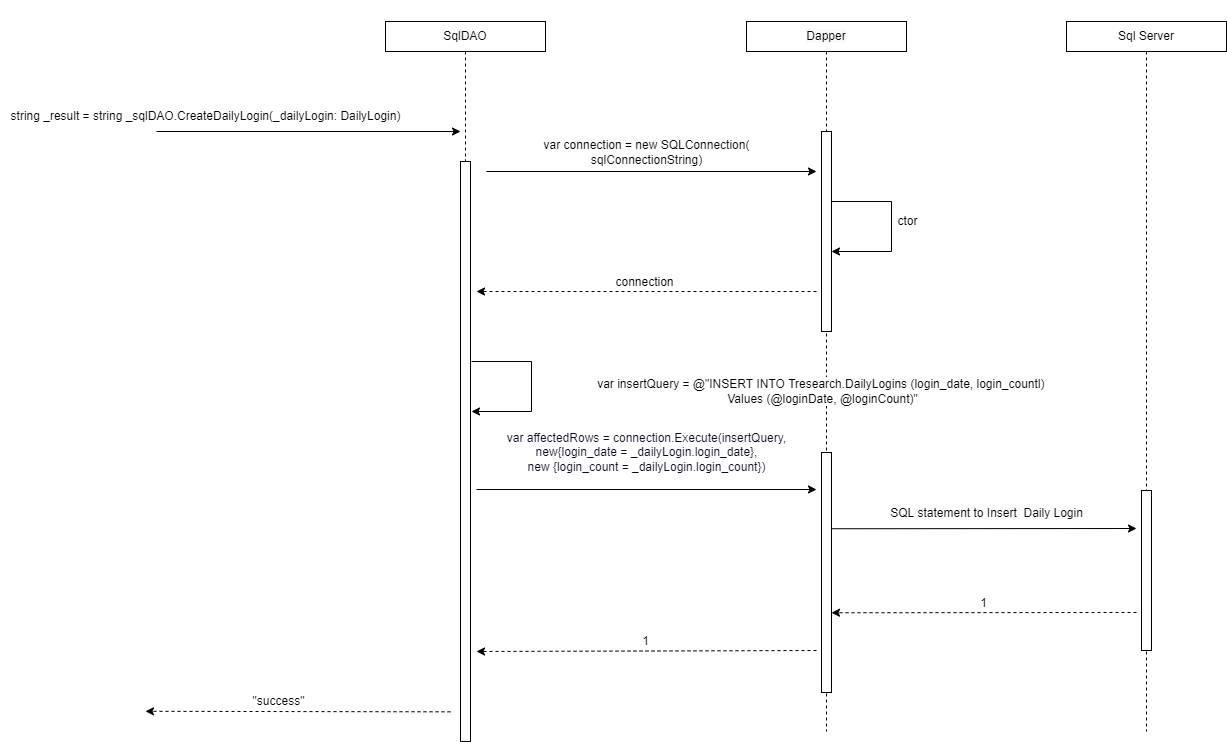

The diagram above was exported from draw.io. Its source (the exported page's mxGraphModel, read from the mxfile embedded in the PNG):
<mxGraphModel dx="2462" dy="1065" grid="1" gridSize="10" guides="1" tooltips="1" connect="1" arrows="1" fold="1" page="0" pageScale="1" pageWidth="850" pageHeight="1100" math="0" shadow="0">
  <root>
    <mxCell id="LfD8KCfni3DAOe0Qry7i-0" />
    <mxCell id="LfD8KCfni3DAOe0Qry7i-1" parent="LfD8KCfni3DAOe0Qry7i-0" />
    <mxCell id="B4p_L8O3gt64NYE1HY8N-31" value="SqlDAO" style="rounded=0;whiteSpace=wrap;html=1;fontSize=12;" parent="LfD8KCfni3DAOe0Qry7i-1" vertex="1">
      <mxGeometry x="79" y="50" width="160" height="30" as="geometry" />
    </mxCell>
    <mxCell id="B4p_L8O3gt64NYE1HY8N-32" style="edgeStyle=orthogonalEdgeStyle;rounded=0;orthogonalLoop=1;jettySize=auto;html=1;dashed=1;endArrow=none;endFill=0;" parent="LfD8KCfni3DAOe0Qry7i-1" source="B4p_L8O3gt64NYE1HY8N-33" edge="1">
      <mxGeometry relative="1" as="geometry">
        <mxPoint x="840" y="760" as="targetPoint" />
      </mxGeometry>
    </mxCell>
    <mxCell id="B4p_L8O3gt64NYE1HY8N-33" value="Sql Server" style="rounded=0;whiteSpace=wrap;html=1;fontSize=12;" parent="LfD8KCfni3DAOe0Qry7i-1" vertex="1">
      <mxGeometry x="760" y="50" width="160" height="30" as="geometry" />
    </mxCell>
    <mxCell id="B4p_L8O3gt64NYE1HY8N-34" style="edgeStyle=orthogonalEdgeStyle;rounded=0;orthogonalLoop=1;jettySize=auto;html=1;dashed=1;endArrow=none;endFill=0;" parent="LfD8KCfni3DAOe0Qry7i-1" source="B4p_L8O3gt64NYE1HY8N-35" edge="1">
      <mxGeometry relative="1" as="geometry">
        <mxPoint x="520" y="760" as="targetPoint" />
      </mxGeometry>
    </mxCell>
    <mxCell id="B4p_L8O3gt64NYE1HY8N-35" value="&#10;&#10;&lt;span style=&quot;color: rgb(0, 0, 0); font-family: helvetica; font-size: 12px; font-style: normal; font-weight: 400; letter-spacing: normal; text-align: center; text-indent: 0px; text-transform: none; word-spacing: 0px; background-color: rgb(248, 249, 250); display: inline; float: none;&quot;&gt;Dapper&lt;/span&gt;&#10;&#10;" style="whiteSpace=wrap;html=1;fontSize=12;" parent="LfD8KCfni3DAOe0Qry7i-1" vertex="1">
      <mxGeometry x="440" y="50" width="160" height="30" as="geometry" />
    </mxCell>
    <mxCell id="B4p_L8O3gt64NYE1HY8N-36" value="" style="endArrow=classic;html=1;rounded=0;fontSize=12;" parent="LfD8KCfni3DAOe0Qry7i-1" edge="1">
      <mxGeometry width="50" height="50" relative="1" as="geometry">
        <mxPoint x="-150" y="160" as="sourcePoint" />
        <mxPoint x="154" y="160" as="targetPoint" />
        <Array as="points" />
      </mxGeometry>
    </mxCell>
    <mxCell id="B4p_L8O3gt64NYE1HY8N-37" value="&lt;span style=&quot;background-color: rgb(255 , 255 , 255)&quot;&gt;string _result = string&amp;nbsp;&lt;/span&gt;&lt;span style=&quot;background-color: rgb(255 , 255 , 255)&quot;&gt;_sqlDAO.CreateDailyLogin&lt;/span&gt;&lt;span style=&quot;background-color: rgb(255 , 255 , 255)&quot;&gt;(_dailyLogin: DailyLogin&lt;/span&gt;&lt;span style=&quot;background-color: rgb(255 , 255 , 255)&quot;&gt;)&lt;/span&gt;" style="text;html=1;align=center;verticalAlign=middle;resizable=0;points=[];autosize=1;strokeColor=none;fillColor=none;" parent="LfD8KCfni3DAOe0Qry7i-1" vertex="1">
      <mxGeometry x="-306" y="135" width="410" height="20" as="geometry" />
    </mxCell>
    <mxCell id="B4p_L8O3gt64NYE1HY8N-38" value="" style="endArrow=classic;html=1;rounded=0;dashed=1;fontSize=12;" parent="LfD8KCfni3DAOe0Qry7i-1" edge="1">
      <mxGeometry width="50" height="50" relative="1" as="geometry">
        <mxPoint x="144" y="740.3199999999997" as="sourcePoint" />
        <mxPoint x="-161" y="739.8199999999997" as="targetPoint" />
      </mxGeometry>
    </mxCell>
    <mxCell id="B4p_L8O3gt64NYE1HY8N-39" value="&quot;success&quot;" style="edgeLabel;html=1;align=center;verticalAlign=middle;resizable=0;points=[];fontSize=12;" parent="B4p_L8O3gt64NYE1HY8N-38" connectable="0" vertex="1">
      <mxGeometry x="0.291" y="-2" relative="1" as="geometry">
        <mxPoint x="24" y="-8" as="offset" />
      </mxGeometry>
    </mxCell>
    <mxCell id="B4p_L8O3gt64NYE1HY8N-40" value="" style="endArrow=classic;html=1;rounded=0;dashed=1;fontSize=12;" parent="LfD8KCfni3DAOe0Qry7i-1" edge="1">
      <mxGeometry width="50" height="50" relative="1" as="geometry">
        <mxPoint x="510" y="679" as="sourcePoint" />
        <mxPoint x="170" y="680" as="targetPoint" />
      </mxGeometry>
    </mxCell>
    <mxCell id="B4p_L8O3gt64NYE1HY8N-41" value="1" style="edgeLabel;html=1;align=center;verticalAlign=middle;resizable=0;points=[];fontSize=12;" parent="B4p_L8O3gt64NYE1HY8N-40" vertex="1" connectable="0">
      <mxGeometry x="0.0829" relative="1" as="geometry">
        <mxPoint x="12" y="-10" as="offset" />
      </mxGeometry>
    </mxCell>
    <mxCell id="B4p_L8O3gt64NYE1HY8N-42" value="" style="endArrow=classic;html=1;rounded=0;fontSize=12;" parent="LfD8KCfni3DAOe0Qry7i-1" edge="1">
      <mxGeometry width="50" height="50" relative="1" as="geometry">
        <mxPoint x="180" y="200" as="sourcePoint" />
        <mxPoint x="510" y="200" as="targetPoint" />
      </mxGeometry>
    </mxCell>
    <mxCell id="B4p_L8O3gt64NYE1HY8N-43" value="var connection = new SQLConnection(&lt;br&gt;sqlConnectionString)" style="edgeLabel;html=1;align=center;verticalAlign=middle;resizable=0;points=[];fontSize=12;" parent="B4p_L8O3gt64NYE1HY8N-42" connectable="0" vertex="1">
      <mxGeometry x="-0.5933" relative="1" as="geometry">
        <mxPoint x="92" y="-20" as="offset" />
      </mxGeometry>
    </mxCell>
    <mxCell id="B4p_L8O3gt64NYE1HY8N-44" value="" style="endArrow=classic;html=1;rounded=0;fontSize=12;" parent="LfD8KCfni3DAOe0Qry7i-1" edge="1">
      <mxGeometry width="50" height="50" relative="1" as="geometry">
        <mxPoint x="524.9999999999995" y="230" as="sourcePoint" />
        <mxPoint x="524.9999999999995" y="280" as="targetPoint" />
        <Array as="points">
          <mxPoint x="585" y="230" />
          <mxPoint x="585" y="280" />
        </Array>
      </mxGeometry>
    </mxCell>
    <mxCell id="B4p_L8O3gt64NYE1HY8N-45" value="ctor" style="edgeLabel;html=1;align=center;verticalAlign=middle;resizable=0;points=[];fontSize=12;" parent="B4p_L8O3gt64NYE1HY8N-44" connectable="0" vertex="1">
      <mxGeometry x="-0.1037" y="1" relative="1" as="geometry">
        <mxPoint x="14" y="4" as="offset" />
      </mxGeometry>
    </mxCell>
    <mxCell id="B4p_L8O3gt64NYE1HY8N-46" value="" style="html=1;points=[];perimeter=orthogonalPerimeter;fontSize=12;" parent="LfD8KCfni3DAOe0Qry7i-1" vertex="1">
      <mxGeometry x="515" y="160" width="10" height="200" as="geometry" />
    </mxCell>
    <mxCell id="B4p_L8O3gt64NYE1HY8N-47" value="" style="endArrow=classic;html=1;rounded=0;dashed=1;fontSize=12;" parent="LfD8KCfni3DAOe0Qry7i-1" edge="1">
      <mxGeometry width="50" height="50" relative="1" as="geometry">
        <mxPoint x="510" y="320" as="sourcePoint" />
        <mxPoint x="170" y="320" as="targetPoint" />
      </mxGeometry>
    </mxCell>
    <mxCell id="B4p_L8O3gt64NYE1HY8N-48" value="connection" style="edgeLabel;html=1;align=center;verticalAlign=middle;resizable=0;points=[];fontSize=12;" parent="B4p_L8O3gt64NYE1HY8N-47" connectable="0" vertex="1">
      <mxGeometry x="0.0829" relative="1" as="geometry">
        <mxPoint x="11" y="-10" as="offset" />
      </mxGeometry>
    </mxCell>
    <mxCell id="B4p_L8O3gt64NYE1HY8N-49" value="" style="endArrow=classic;html=1;rounded=0;fontSize=12;" parent="LfD8KCfni3DAOe0Qry7i-1" edge="1">
      <mxGeometry width="50" height="50" relative="1" as="geometry">
        <mxPoint x="170" y="518" as="sourcePoint" />
        <mxPoint x="510" y="518" as="targetPoint" />
      </mxGeometry>
    </mxCell>
    <mxCell id="B4p_L8O3gt64NYE1HY8N-50" value="&lt;font color=&quot;#0b0921&quot; style=&quot;font-size: 12px&quot;&gt;var affectedRows = connection.Execute(insertQuery,&lt;br&gt;&amp;nbsp;new{login_date = _dailyLogin.login_date}, &lt;br&gt;new {login_count = _dailyLogin.login_count})&lt;/font&gt;" style="edgeLabel;html=1;align=center;verticalAlign=middle;resizable=0;points=[];fontColor=#5447FF;fontSize=12;" parent="B4p_L8O3gt64NYE1HY8N-49" connectable="0" vertex="1">
      <mxGeometry x="-0.1815" y="-2" relative="1" as="geometry">
        <mxPoint x="30" y="-40" as="offset" />
      </mxGeometry>
    </mxCell>
    <mxCell id="B4p_L8O3gt64NYE1HY8N-51" value="" style="endArrow=classic;html=1;rounded=0;fontSize=12;" parent="LfD8KCfni3DAOe0Qry7i-1" edge="1">
      <mxGeometry width="50" height="50" relative="1" as="geometry">
        <mxPoint x="164.99999999999955" y="390" as="sourcePoint" />
        <mxPoint x="164.99999999999955" y="440" as="targetPoint" />
        <Array as="points">
          <mxPoint x="225" y="390" />
          <mxPoint x="225" y="440" />
        </Array>
      </mxGeometry>
    </mxCell>
    <mxCell id="B4p_L8O3gt64NYE1HY8N-52" value="var insertQuery = @&quot;INSERT INTO Tresearch.DailyLogins (login_date, login_countl) &lt;br&gt;Values (@loginDate, @loginCount)&quot;" style="edgeLabel;html=1;align=center;verticalAlign=middle;resizable=0;points=[];fontSize=12;" parent="B4p_L8O3gt64NYE1HY8N-51" connectable="0" vertex="1">
      <mxGeometry x="-0.1037" y="1" relative="1" as="geometry">
        <mxPoint x="289" y="14" as="offset" />
      </mxGeometry>
    </mxCell>
    <mxCell id="B4p_L8O3gt64NYE1HY8N-53" value="" style="html=1;points=[];perimeter=orthogonalPerimeter;fontSize=12;" parent="LfD8KCfni3DAOe0Qry7i-1" vertex="1">
      <mxGeometry x="515" y="481" width="10" height="240" as="geometry" />
    </mxCell>
    <mxCell id="B4p_L8O3gt64NYE1HY8N-54" value="" style="html=1;points=[];perimeter=orthogonalPerimeter;fontSize=12;" parent="LfD8KCfni3DAOe0Qry7i-1" vertex="1">
      <mxGeometry x="835" y="519" width="10" height="160" as="geometry" />
    </mxCell>
    <mxCell id="B4p_L8O3gt64NYE1HY8N-55" value="" style="endArrow=classic;html=1;rounded=0;fontSize=12;" parent="LfD8KCfni3DAOe0Qry7i-1" edge="1">
      <mxGeometry width="50" height="50" relative="1" as="geometry">
        <mxPoint x="525.0000000000005" y="557.25" as="sourcePoint" />
        <mxPoint x="830" y="557" as="targetPoint" />
      </mxGeometry>
    </mxCell>
    <mxCell id="B4p_L8O3gt64NYE1HY8N-56" value="SQL statement to Insert&amp;nbsp; Daily Login" style="edgeLabel;html=1;align=center;verticalAlign=middle;resizable=0;points=[];fontSize=12;" parent="B4p_L8O3gt64NYE1HY8N-55" connectable="0" vertex="1">
      <mxGeometry x="-0.5933" relative="1" as="geometry">
        <mxPoint x="93" y="-16" as="offset" />
      </mxGeometry>
    </mxCell>
    <mxCell id="B4p_L8O3gt64NYE1HY8N-57" value="" style="endArrow=classic;html=1;rounded=0;dashed=1;fontSize=12;" parent="LfD8KCfni3DAOe0Qry7i-1" edge="1">
      <mxGeometry width="50" height="50" relative="1" as="geometry">
        <mxPoint x="830" y="641" as="sourcePoint" />
        <mxPoint x="525.0000000000005" y="641.25" as="targetPoint" />
      </mxGeometry>
    </mxCell>
    <mxCell id="B4p_L8O3gt64NYE1HY8N-58" value="1" style="edgeLabel;html=1;align=center;verticalAlign=middle;resizable=0;points=[];fontSize=12;" parent="B4p_L8O3gt64NYE1HY8N-57" connectable="0" vertex="1">
      <mxGeometry x="0.0829" relative="1" as="geometry">
        <mxPoint x="11" y="-10" as="offset" />
      </mxGeometry>
    </mxCell>
    <mxCell id="B4p_L8O3gt64NYE1HY8N-71" value="" style="html=1;points=[];perimeter=orthogonalPerimeter;fontSize=12;" parent="LfD8KCfni3DAOe0Qry7i-1" vertex="1">
      <mxGeometry x="154" y="190" width="10" height="580" as="geometry" />
    </mxCell>
    <mxCell id="B4p_L8O3gt64NYE1HY8N-72" value="" style="edgeStyle=orthogonalEdgeStyle;rounded=0;orthogonalLoop=1;jettySize=auto;html=1;endArrow=none;endFill=0;dashed=1;" parent="LfD8KCfni3DAOe0Qry7i-1" source="B4p_L8O3gt64NYE1HY8N-31" target="B4p_L8O3gt64NYE1HY8N-71" edge="1">
      <mxGeometry relative="1" as="geometry">
        <mxPoint x="159.00000000000023" y="1199.9999999999998" as="targetPoint" />
        <mxPoint x="159.00000000000023" y="80" as="sourcePoint" />
      </mxGeometry>
    </mxCell>
  </root>
</mxGraphModel>